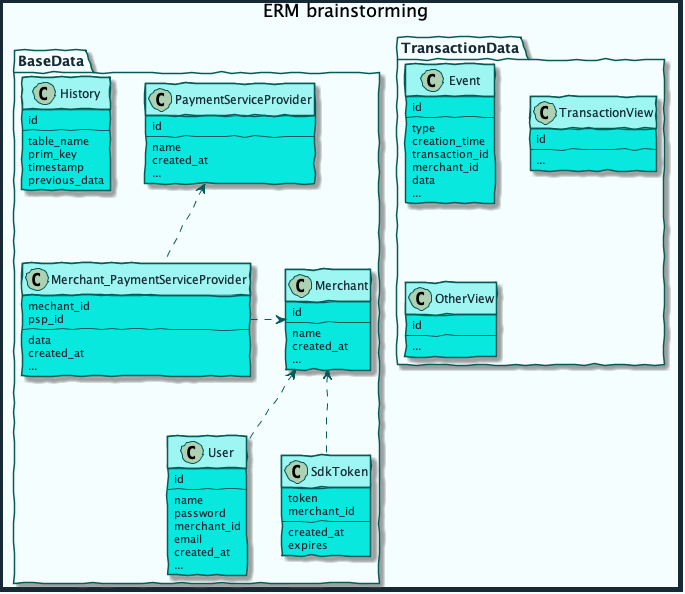

The diagram above was rendered by PlantUML. Its source (embedded in the PNG):
@startuml erm

skinparam handwritten true
skinparam sequenceMessageAlign center
skinparam ActorBackgroundColor #08E8DE
skinparam ActorBorderColor #035C58
skinparam ActorFontColor #172935
skinparam ActorFontName Raleway
skinparam ArrowColor #035C58
skinparam ArrowFontColor #172935
skinparam ArrowFontName Raleway
skinparam BackgroundColor #F5FEFE
skinparam ClassAttributeFontColor #172935
skinparam ClassAttributeFontName Raleway
skinparam ClassBackgroundColor #08E8DE
skinparam ClassBorderColor #035C58
skinparam ClassFontColor #172935
skinparam ClassFontName Raleway
skinparam ClassHeaderBackgroundColor #9DF6F2
skinparam ComponentBackgroundColor #08E8DE
skinparam ComponentBorderColor #035C58
skinparam ComponentFontColor #172935
skinparam ComponentFontName Raleway
skinparam ControlBackgroundColor #08E8DE
skinparam ControlBorderColor #035C58
skinparam ControlFontColor #172935
skinparam ControlFontName Raleway
skinparam DiagramBorderColor #172935
skinparam DiagramBorderThickness 5
skinparam EntityBackgroundColor #08E8DE
skinparam EntityBorderColor #035C58
skinparam EntityFontColor #172935
skinparam EntityFontName Raleway
skinparam PackageBackgroundColor #F5FEFE
skinparam PackageBorderColor #035C58
skinparam PackageFontColor #172935
skinparam PackageFontName Raleway
skinparam SequenceLifeLineBorderColor #035C58
skinparam SequenceTitleFontColor #172935
skinparam SequenceTitleFontName Raleway
skinparam SequenceTitleFontSize 25

title ERM brainstorming

package BaseData {

    class User {
        id
        --
        name
        password
        merchant_id
        email
        created_at
        ...
    }

    class Merchant {
        id
        --
        name
        created_at
        ...
    }

    class Merchant_PaymentServiceProvider {
        mechant_id
        psp_id
        --
        data
        created_at
        ...
    }

    class PaymentServiceProvider {
        id
        --
        name    
        created_at
        ...
    }

    class History {
        id
        --
        table_name
        prim_key
        timestamp
        previous_data
    }

    class SdkToken {
        token
        merchant_id
        --
        created_at
        expires
    }

    Merchant_PaymentServiceProvider .> Merchant
    PaymentServiceProvider <-. Merchant_PaymentServiceProvider
    Merchant <-. User
    Merchant <-. SdkToken
}

package TransactionData {

    class Event {
        id
        --
        type
        creation_time
        transaction_id
        merchant_id
        data
        ...
    }

    class TransactionView {
        id
        --
        ...
    }

    class OtherView {
        id
        --
        ...
    }
}

@enduml